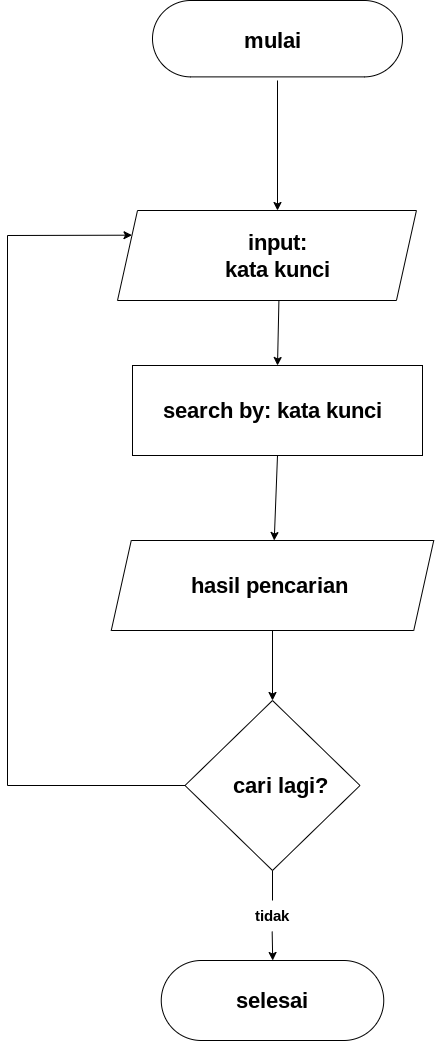

The diagram above was exported from draw.io. Its source (the exported page's mxGraphModel, read from the mxfile embedded in the PNG):
<mxGraphModel dx="880" dy="471" grid="1" gridSize="10" guides="1" tooltips="1" connect="1" arrows="1" fold="1" page="1" pageScale="1" pageWidth="827" pageHeight="1169" math="0" shadow="0">
  <root>
    <mxCell id="WIyWlLk6GJQsqaUBKTNV-0" />
    <mxCell id="WIyWlLk6GJQsqaUBKTNV-1" parent="WIyWlLk6GJQsqaUBKTNV-0" />
    <mxCell id="0_jw6l1bUVso6dEtxwWt-0" value="" style="whiteSpace=wrap;html=1;rounded=1;arcSize=50;" parent="WIyWlLk6GJQsqaUBKTNV-1" vertex="1">
      <mxGeometry x="305" y="80" width="250" height="76.39" as="geometry" />
    </mxCell>
    <mxCell id="0_jw6l1bUVso6dEtxwWt-1" value="" style="endArrow=classic;html=1;rounded=0;" parent="WIyWlLk6GJQsqaUBKTNV-1" edge="1">
      <mxGeometry width="50" height="50" relative="1" as="geometry">
        <mxPoint x="430" y="160" as="sourcePoint" />
        <mxPoint x="430" y="290" as="targetPoint" />
      </mxGeometry>
    </mxCell>
    <mxCell id="0_jw6l1bUVso6dEtxwWt-2" value="" style="endArrow=classic;html=1;rounded=0;entryX=0.5;entryY=0;entryDx=0;entryDy=0;exitX=0.5;exitY=1;exitDx=0;exitDy=0;" parent="WIyWlLk6GJQsqaUBKTNV-1" target="0_jw6l1bUVso6dEtxwWt-3" edge="1">
      <mxGeometry width="50" height="50" relative="1" as="geometry">
        <mxPoint x="432.5" y="330" as="sourcePoint" />
        <mxPoint x="440" y="290" as="targetPoint" />
        <Array as="points" />
      </mxGeometry>
    </mxCell>
    <mxCell id="0_jw6l1bUVso6dEtxwWt-3" value="" style="rounded=0;whiteSpace=wrap;html=1;" parent="WIyWlLk6GJQsqaUBKTNV-1" vertex="1">
      <mxGeometry x="285" y="445" width="290" height="90" as="geometry" />
    </mxCell>
    <mxCell id="0_jw6l1bUVso6dEtxwWt-4" value="" style="shape=parallelogram;perimeter=parallelogramPerimeter;whiteSpace=wrap;html=1;fixedSize=1;" parent="WIyWlLk6GJQsqaUBKTNV-1" vertex="1">
      <mxGeometry x="263.75" y="620" width="322.5" height="90" as="geometry" />
    </mxCell>
    <mxCell id="0_jw6l1bUVso6dEtxwWt-5" value="" style="rhombus;whiteSpace=wrap;html=1;" parent="WIyWlLk6GJQsqaUBKTNV-1" vertex="1">
      <mxGeometry x="337.5" y="780" width="175" height="170" as="geometry" />
    </mxCell>
    <mxCell id="0_jw6l1bUVso6dEtxwWt-6" value="" style="whiteSpace=wrap;html=1;rounded=1;arcSize=50;" parent="WIyWlLk6GJQsqaUBKTNV-1" vertex="1">
      <mxGeometry x="313.75" y="1040" width="222.5" height="80" as="geometry" />
    </mxCell>
    <mxCell id="0_jw6l1bUVso6dEtxwWt-7" value="" style="endArrow=classic;html=1;rounded=0;entryX=0.5;entryY=0;entryDx=0;entryDy=0;exitX=0.5;exitY=1;exitDx=0;exitDy=0;" parent="WIyWlLk6GJQsqaUBKTNV-1" source="0_jw6l1bUVso6dEtxwWt-4" target="0_jw6l1bUVso6dEtxwWt-5" edge="1">
      <mxGeometry width="50" height="50" relative="1" as="geometry">
        <mxPoint x="431.67" y="670" as="sourcePoint" />
        <mxPoint x="431.67" y="760" as="targetPoint" />
        <Array as="points" />
      </mxGeometry>
    </mxCell>
    <mxCell id="0_jw6l1bUVso6dEtxwWt-8" value="" style="endArrow=classic;html=1;rounded=0;exitX=0.5;exitY=1;exitDx=0;exitDy=0;" parent="WIyWlLk6GJQsqaUBKTNV-1" source="0_jw6l1bUVso6dEtxwWt-3" target="0_jw6l1bUVso6dEtxwWt-4" edge="1">
      <mxGeometry width="50" height="50" relative="1" as="geometry">
        <mxPoint x="443" y="340" as="sourcePoint" />
        <mxPoint x="440" y="440" as="targetPoint" />
        <Array as="points" />
      </mxGeometry>
    </mxCell>
    <mxCell id="0_jw6l1bUVso6dEtxwWt-9" value="" style="shape=parallelogram;perimeter=parallelogramPerimeter;whiteSpace=wrap;html=1;fixedSize=1;" parent="WIyWlLk6GJQsqaUBKTNV-1" vertex="1">
      <mxGeometry x="270" y="290" width="298.93" height="90" as="geometry" />
    </mxCell>
    <mxCell id="0_jw6l1bUVso6dEtxwWt-10" value="mulai" style="text;html=1;strokeColor=none;fillColor=none;align=center;verticalAlign=middle;whiteSpace=wrap;rounded=0;fontSize=22;fontStyle=1" parent="WIyWlLk6GJQsqaUBKTNV-1" vertex="1">
      <mxGeometry x="330" y="90" width="190" height="60" as="geometry" />
    </mxCell>
    <mxCell id="0_jw6l1bUVso6dEtxwWt-11" value="" style="endArrow=classic;html=1;rounded=0;entryX=0;entryY=0.25;entryDx=0;entryDy=0;exitX=0;exitY=0.5;exitDx=0;exitDy=0;" parent="WIyWlLk6GJQsqaUBKTNV-1" source="0_jw6l1bUVso6dEtxwWt-5" target="0_jw6l1bUVso6dEtxwWt-9" edge="1">
      <mxGeometry width="50" height="50" relative="1" as="geometry">
        <mxPoint x="150" y="869.0909090909091" as="sourcePoint" />
        <mxPoint x="290" y="300" as="targetPoint" />
        <Array as="points">
          <mxPoint x="160" y="865" />
          <mxPoint x="160" y="315" />
        </Array>
      </mxGeometry>
    </mxCell>
    <mxCell id="0_jw6l1bUVso6dEtxwWt-12" value="input:&lt;br style=&quot;font-size: 22px;&quot;&gt;kata kunci" style="text;html=1;strokeColor=none;fillColor=none;align=center;verticalAlign=middle;whiteSpace=wrap;rounded=0;fontSize=22;fontStyle=1" parent="WIyWlLk6GJQsqaUBKTNV-1" vertex="1">
      <mxGeometry x="320" y="300" width="220" height="70" as="geometry" />
    </mxCell>
    <mxCell id="0_jw6l1bUVso6dEtxwWt-13" value="search by: kata kunci" style="text;html=1;strokeColor=none;fillColor=none;align=center;verticalAlign=middle;whiteSpace=wrap;rounded=0;fontSize=22;fontStyle=1" parent="WIyWlLk6GJQsqaUBKTNV-1" vertex="1">
      <mxGeometry x="295" y="475" width="260" height="30" as="geometry" />
    </mxCell>
    <mxCell id="0_jw6l1bUVso6dEtxwWt-14" value="hasil pencarian" style="text;html=1;strokeColor=none;fillColor=none;align=center;verticalAlign=middle;whiteSpace=wrap;rounded=0;fontSize=22;fontStyle=1" parent="WIyWlLk6GJQsqaUBKTNV-1" vertex="1">
      <mxGeometry x="325" y="650" width="195" height="30" as="geometry" />
    </mxCell>
    <mxCell id="0_jw6l1bUVso6dEtxwWt-15" value="&amp;nbsp;cari lagi?" style="text;html=1;strokeColor=none;fillColor=none;align=center;verticalAlign=middle;whiteSpace=wrap;rounded=0;fontSize=22;fontStyle=1" parent="WIyWlLk6GJQsqaUBKTNV-1" vertex="1">
      <mxGeometry x="370" y="850" width="120" height="30" as="geometry" />
    </mxCell>
    <mxCell id="0_jw6l1bUVso6dEtxwWt-16" value="selesai" style="text;html=1;strokeColor=none;fillColor=none;align=center;verticalAlign=middle;whiteSpace=wrap;rounded=0;fontSize=22;fontStyle=1" parent="WIyWlLk6GJQsqaUBKTNV-1" vertex="1">
      <mxGeometry x="395" y="1065" width="60" height="30" as="geometry" />
    </mxCell>
    <mxCell id="0_jw6l1bUVso6dEtxwWt-17" value="" style="endArrow=none;html=1;rounded=0;entryX=0.5;entryY=1;entryDx=0;entryDy=0;" parent="WIyWlLk6GJQsqaUBKTNV-1" target="0_jw6l1bUVso6dEtxwWt-5" edge="1">
      <mxGeometry width="50" height="50" relative="1" as="geometry">
        <mxPoint x="425" y="980" as="sourcePoint" />
        <mxPoint x="400" y="1010" as="targetPoint" />
      </mxGeometry>
    </mxCell>
    <mxCell id="0_jw6l1bUVso6dEtxwWt-18" value="" style="endArrow=classic;html=1;rounded=0;entryX=0.525;entryY=-0.013;entryDx=0;entryDy=0;entryPerimeter=0;" parent="WIyWlLk6GJQsqaUBKTNV-1" edge="1">
      <mxGeometry width="50" height="50" relative="1" as="geometry">
        <mxPoint x="424.66" y="1011.04" as="sourcePoint" />
        <mxPoint x="425.2225" y="1040" as="targetPoint" />
      </mxGeometry>
    </mxCell>
    <mxCell id="0_jw6l1bUVso6dEtxwWt-19" value="tidak" style="text;html=1;strokeColor=none;fillColor=none;align=center;verticalAlign=middle;whiteSpace=wrap;rounded=0;fontStyle=1;fontSize=15;" parent="WIyWlLk6GJQsqaUBKTNV-1" vertex="1">
      <mxGeometry x="395" y="980" width="60" height="30" as="geometry" />
    </mxCell>
  </root>
</mxGraphModel>